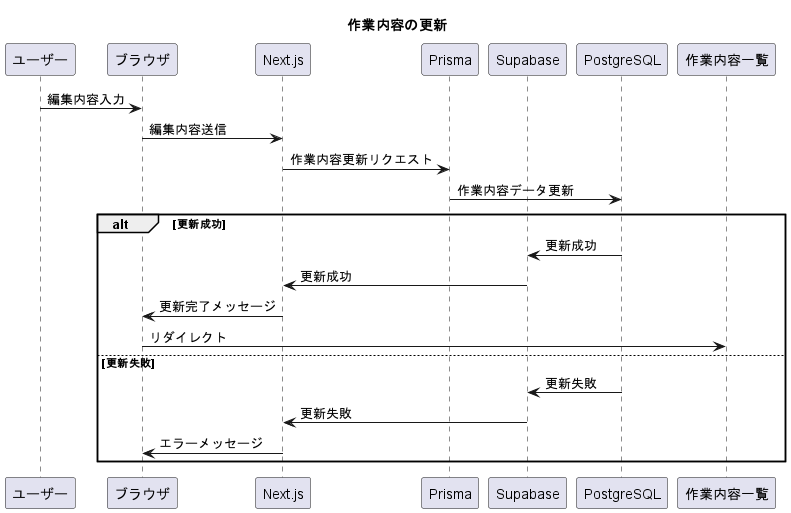

The diagram above was rendered by PlantUML. Its source (embedded in the PNG):
@startuml funcCategoryUpdate
title "作業内容の更新"
participant ユーザー
participant ブラウザ
participant Next.js
participant Prisma
participant Supabase
participant PostgreSQL
participant 作業内容一覧

ユーザー -> ブラウザ: 編集内容入力
ブラウザ -> Next.js: 編集内容送信
Next.js -> Prisma: 作業内容更新リクエスト
Prisma -> PostgreSQL: 作業内容データ更新
alt 更新成功
PostgreSQL -> Supabase: 更新成功
  Supabase -> Next.js: 更新成功
  Next.js -> ブラウザ: 更新完了メッセージ
ブラウザ -> 作業内容一覧: リダイレクト
else 更新失敗
  PostgreSQL -> Supabase: 更新失敗
  Supabase -> Next.js: 更新失敗
  Next.js -> ブラウザ: エラーメッセージ
end
@enduml